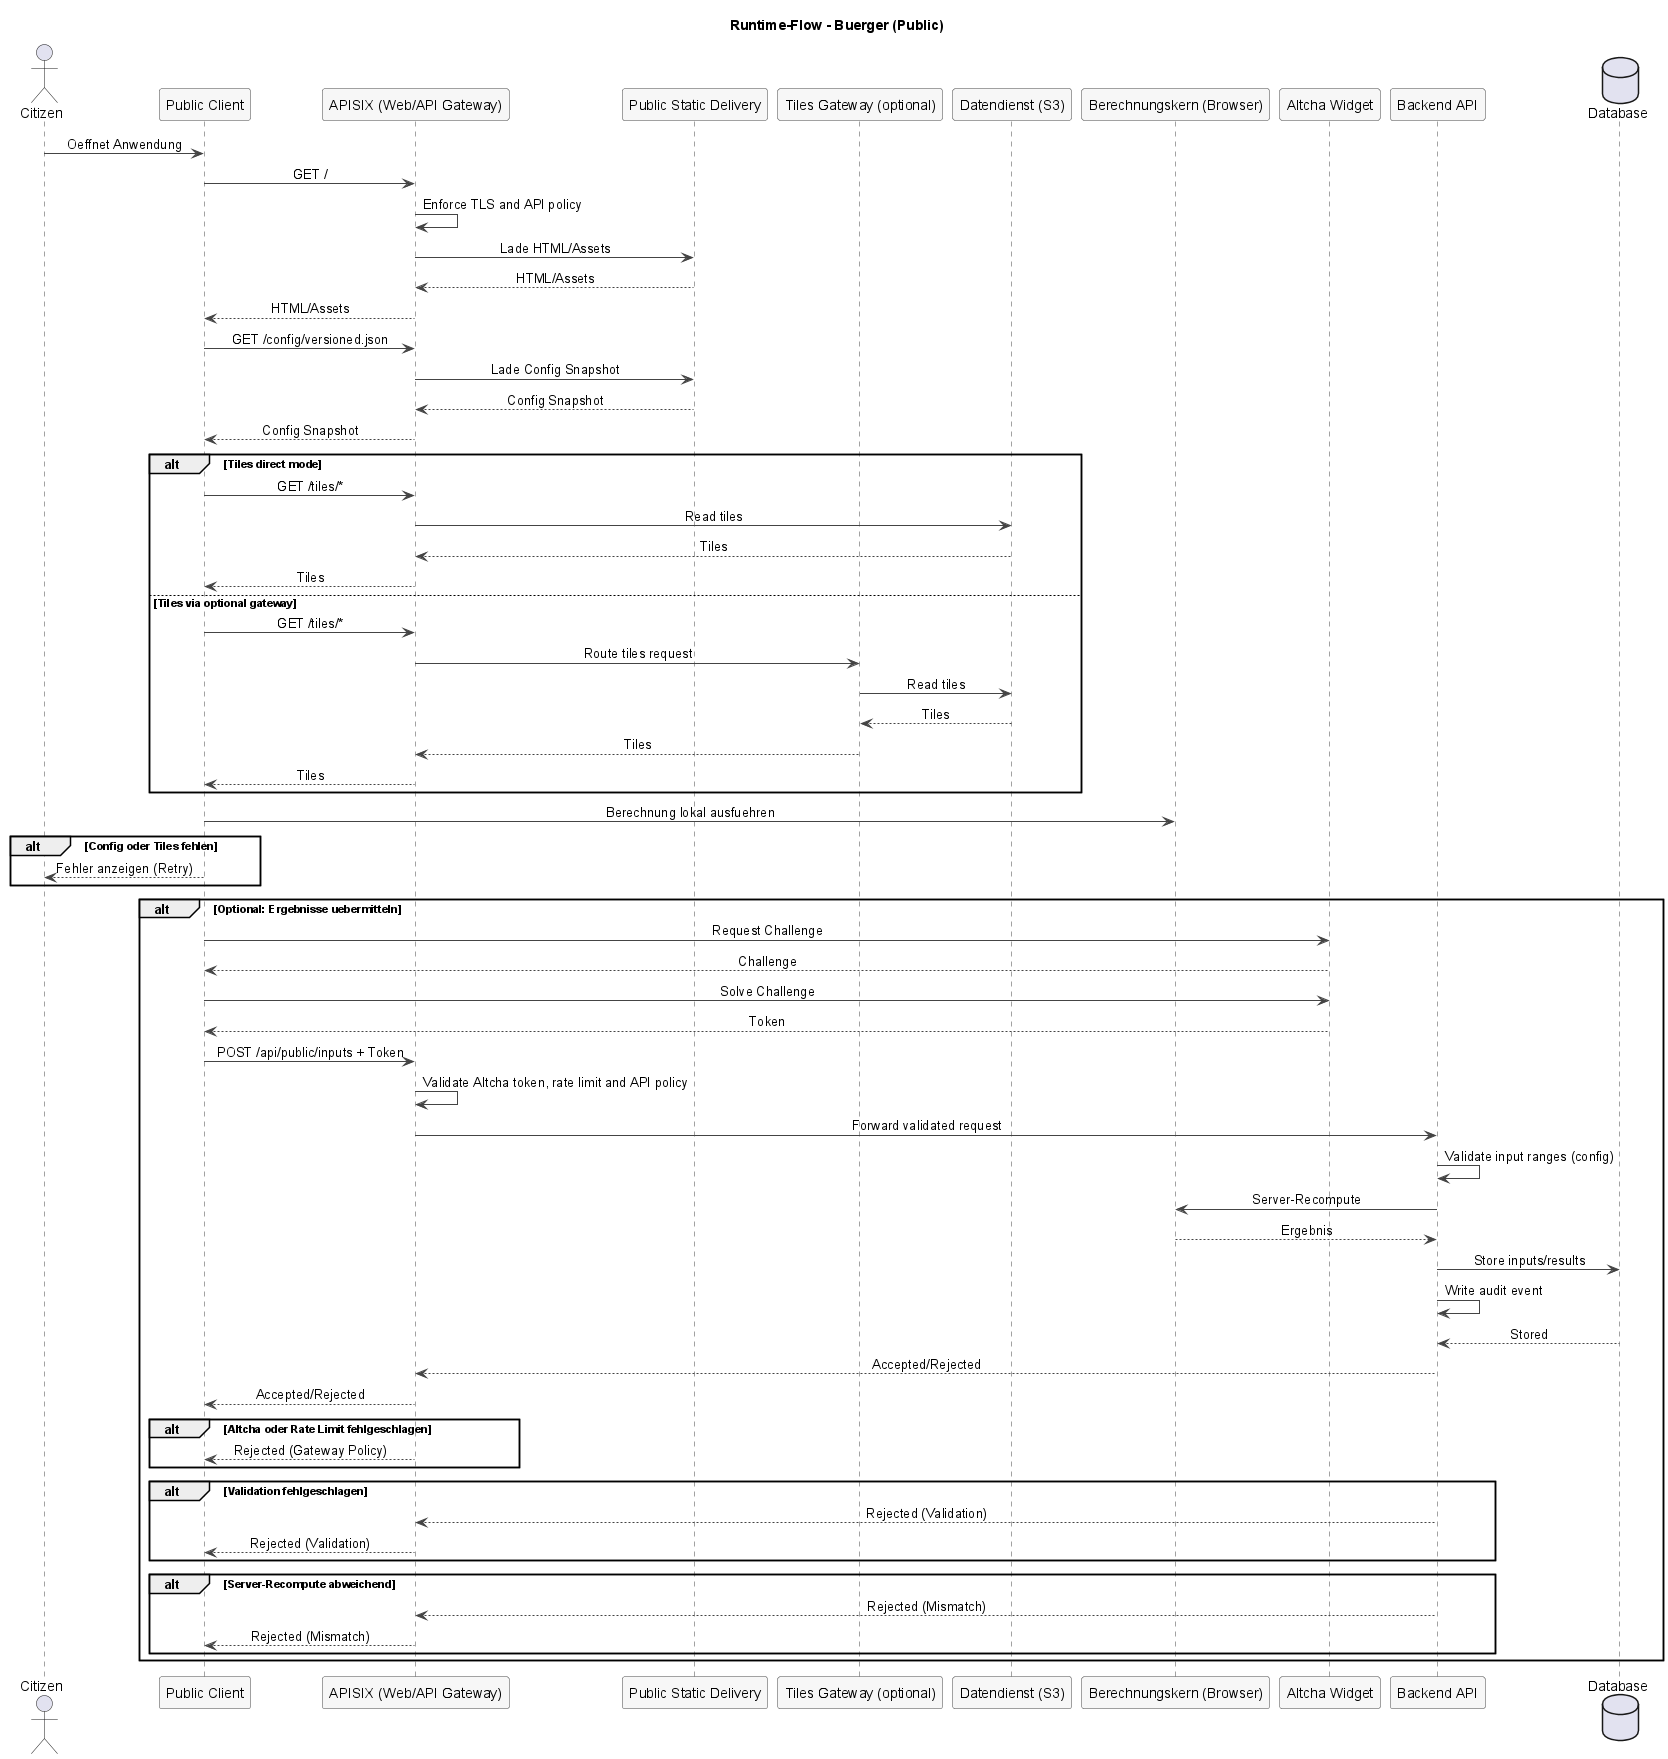

The diagram above was rendered by PlantUML. Its source (embedded in the PNG):
@startuml
skinparam sequenceMessageAlign center
skinparam responseMessageBelowArrow true
skinparam sequence {
  ParticipantBorderColor #444444
  ParticipantBackgroundColor #F7F7F7
  LifeLineBorderColor #444444
  ArrowColor #444444
  NoteBorderColor #444444
  NoteBackgroundColor #F7F7F7
}

title Runtime-Flow - Buerger (Public)

actor Citizen as user
participant "Public Client" as client
participant "APISIX (Web/API Gateway)" as gateway
participant "Public Static Delivery" as public_static
participant "Tiles Gateway (optional)" as tiles
participant "Datendienst (S3)" as s3
participant "Berechnungskern (Browser)" as calc
participant "Altcha Widget" as altcha
participant "Backend API" as api
database "Database" as db

user -> client: Oeffnet Anwendung
client -> gateway: GET /
gateway -> gateway: Enforce TLS and API policy
gateway -> public_static: Lade HTML/Assets
public_static --> gateway: HTML/Assets
gateway --> client: HTML/Assets

client -> gateway: GET /config/versioned.json
gateway -> public_static: Lade Config Snapshot
public_static --> gateway: Config Snapshot
gateway --> client: Config Snapshot

alt Tiles direct mode
  client -> gateway: GET /tiles/*
  gateway -> s3: Read tiles
  s3 --> gateway: Tiles
  gateway --> client: Tiles
else Tiles via optional gateway
  client -> gateway: GET /tiles/*
  gateway -> tiles: Route tiles request
  tiles -> s3: Read tiles
  s3 --> tiles: Tiles
  tiles --> gateway: Tiles
  gateway --> client: Tiles
end

client -> calc: Berechnung lokal ausfuehren

alt Config oder Tiles fehlen
  client --> user: Fehler anzeigen (Retry)
end

alt Optional: Ergebnisse uebermitteln
  client -> altcha: Request Challenge
  altcha --> client: Challenge
  client -> altcha: Solve Challenge
  altcha --> client: Token
  client -> gateway: POST /api/public/inputs + Token
  gateway -> gateway: Validate Altcha token, rate limit and API policy
  gateway -> api: Forward validated request
  api -> api: Validate input ranges (config)
  api -> calc: Server-Recompute
  calc --> api: Ergebnis
  api -> db: Store inputs/results
  api -> api: Write audit event
  db --> api: Stored
  api --> gateway: Accepted/Rejected
  gateway --> client: Accepted/Rejected

  alt Altcha oder Rate Limit fehlgeschlagen
    gateway --> client: Rejected (Gateway Policy)
  end

  alt Validation fehlgeschlagen
    api --> gateway: Rejected (Validation)
    gateway --> client: Rejected (Validation)
  end

  alt Server-Recompute abweichend
    api --> gateway: Rejected (Mismatch)
    gateway --> client: Rejected (Mismatch)
  end
end

@enduml